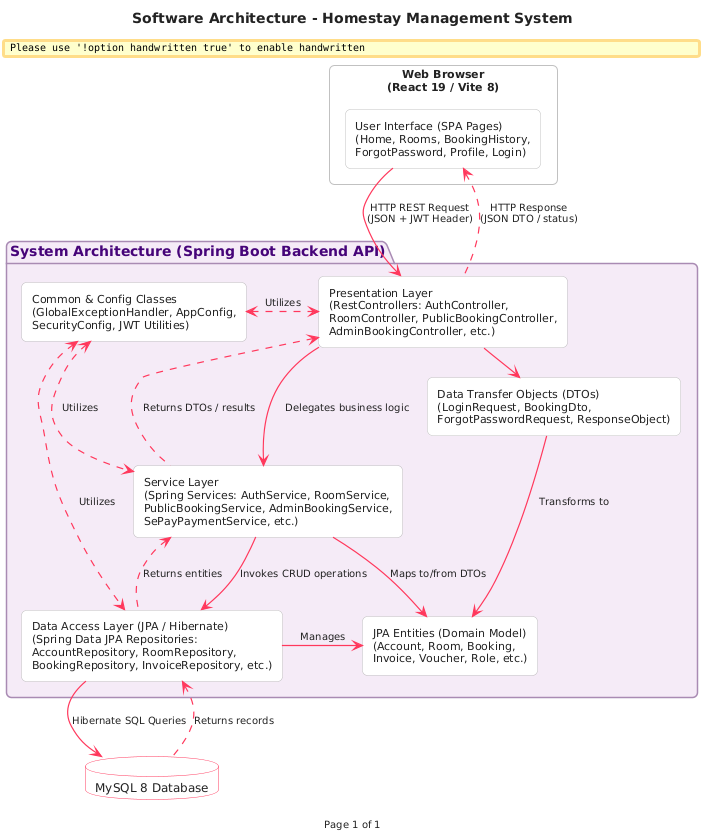

The diagram above was rendered by PlantUML. Its source (embedded in the PNG):
@startuml
title Software Architecture - Homestay Management System
footer Page 1 of 1

' Style settings
skinparam handwritten false
skinparam shadow 2
skinparam roundCorner 10
skinparam defaultFontName "Helvetica Neue", Arial, sans-serif
skinparam defaultFontSize 12
skinparam defaultFontColor #222222
skinparam BackgroundColor #FFFFFF

' System Architecture colors (Airbnb-inspired palette)
!define PRIMARY #FF385C
!define PRIMARY_LIGHT #FFF0F2
!define INK #222222
!define BORDER #C1C1C1
!define SURFACE_CARD #FFFFFF
!define SURFACE_SOFT #F7F7F7
!define SYSTEM_BG #F5EBF7

skinparam ArrowColor PRIMARY
skinparam ArrowThickness 1.2
skinparam ArrowFontColor INK
skinparam ArrowFontSize 10

skinparam package {
    BackgroundColor SYSTEM_BG
    BorderColor #A88AB3
    FontColor #460479
    FontSize 14
    FontStyle bold
}

skinparam rectangle {
    BackgroundColor SURFACE_CARD
    BorderColor BORDER
    FontColor INK
    FontSize 11
}

skinparam database {
    BackgroundColor SURFACE_CARD
    BorderColor PRIMARY
    FontColor INK
}

' Elements

' Top: Web Browser (React SPA client)
rectangle "Web Browser\n(React 19 / Vite 8)" as Browser #FFFFFF {
    rectangle "User Interface (SPA Pages)\n(Home, Rooms, BookingHistory,\nForgotPassword, Profile, Login)" as UI #FFFFFF
}

' System Architecture Box (Spring Boot Backend API)
package "System Architecture (Spring Boot Backend API)" as System {
    rectangle "Common & Config Classes\n(GlobalExceptionHandler, AppConfig,\nSecurityConfig, JWT Utilities)" as Common
    
    rectangle "Presentation Layer\n(RestControllers: AuthController,\nRoomController, PublicBookingController,\nAdminBookingController, etc.)" as Controller
    
    rectangle "Service Layer\n(Spring Services: AuthService, RoomService,\nPublicBookingService, AdminBookingService,\nSePayPaymentService, etc.)" as Service
    
    rectangle "Data Access Layer (JPA / Hibernate)\n(Spring Data JPA Repositories:\nAccountRepository, RoomRepository,\nBookingRepository, InvoiceRepository, etc.)" as DAL
    
    rectangle "Data Transfer Objects (DTOs)\n(LoginRequest, BookingDto,\nForgotPasswordRequest, ResponseObject)" as DTO
    
    rectangle "JPA Entities (Domain Model)\n(Account, Room, Booking,\nInvoice, Voucher, Role, etc.)" as Entities
}

' Database
database "MySQL 8 Database" as DB

' Connections
UI -down-> Controller : "HTTP REST Request\n(JSON + JWT Header)"
Controller -up.> UI : "HTTP Response\n(JSON DTO / status)"

' Layout and connections within System Architecture
Controller <.left.> Common : "Utilizes"
Controller -down-> Service : "Delegates business logic"
Controller -right-> DTO : "Validates & maps"

Service <.left.> Common : "Utilizes"
Service -down-> DAL : "Invokes CRUD operations"
Service -right-> Entities : "Maps to/from DTOs"
Service .up.> Controller : "Returns DTOs / results"

DAL <.left.> Common : "Utilizes"
DAL -right-> Entities : "Manages"
DAL .up.> Service : "Returns entities"

DTO -down-> Entities : "Transforms to"

' DB Connections
DAL -down-> DB : "Hibernate SQL Queries"
DB .up.> DAL : "Returns records"

@endum